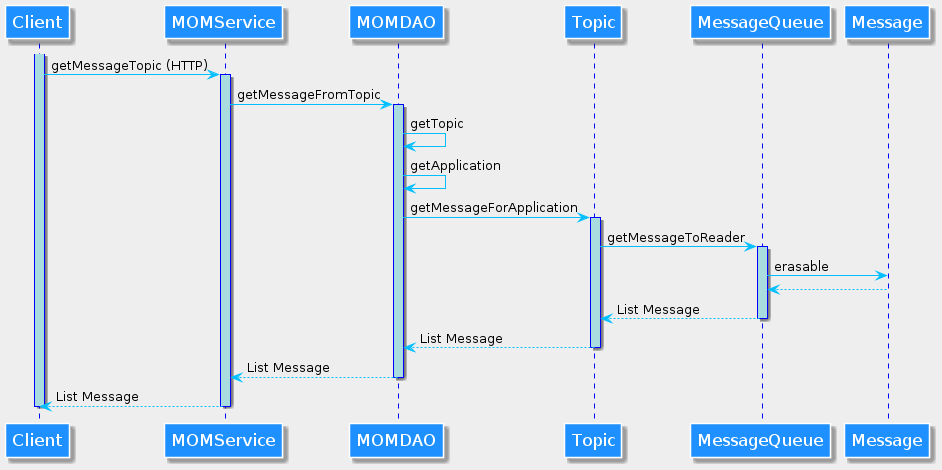

The diagram above was rendered by PlantUML. Its source (embedded in the PNG):
@startuml Diagramme_Interaction-getMessageTopic

skinparam backgroundColor #EEEEEE

skinparam sequence {
ArrowColor DeepSkyBlue
ActorBorderColor DeepSkyBlue
LifeLineBorderColor blue
LifeLineBackgroundColor #A9DCDF

ParticipantBorderColor white
ParticipantBackgroundColor DodgerBlue
ParticipantFontName Impact
ParticipantFontSize 17
ParticipantFontColor white
}

participant Client
activate Client
Client -> MOMService: getMessageTopic (HTTP)
activate MOMService

MOMService -> MOMDAO: getMessageFromTopic
activate MOMDAO

MOMDAO -> MOMDAO: getTopic
MOMDAO -> MOMDAO: getApplication


MOMDAO -> Topic: getMessageForApplication
activate Topic

Topic -> MessageQueue: getMessageToReader
activate MessageQueue

MessageQueue -> Message: erasable
Message --> MessageQueue

MessageQueue --> Topic: List Message
deactivate MessageQueue
Topic --> MOMDAO: List Message
deactivate Topic
MOMDAO --> MOMService: List Message
deactivate MOMDAO
MOMService --> Client: List Message
deactivate MOMService
deactivate Client


@enduml